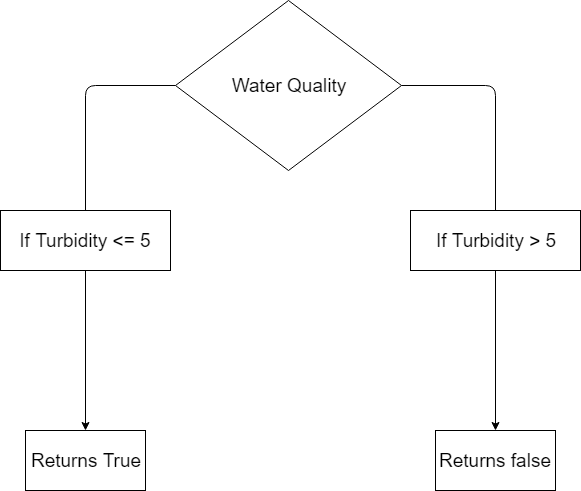

The diagram above was exported from draw.io. Its source (the exported page's mxGraphModel, read from the mxfile embedded in the PNG):
<mxGraphModel dx="1394" dy="764" grid="1" gridSize="10" guides="1" tooltips="1" connect="1" arrows="1" fold="1" page="1" pageScale="1" pageWidth="1169" pageHeight="827" math="0" shadow="0">
  <root>
    <mxCell id="0" />
    <mxCell id="1" parent="0" />
    <mxCell id="n8EBeQCR7QA-X-Yb17cT-1" value="Water Quality" style="rhombus;whiteSpace=wrap;html=1;fontSize=19;" vertex="1" parent="1">
      <mxGeometry x="450" y="70" width="226" height="170" as="geometry" />
    </mxCell>
    <mxCell id="n8EBeQCR7QA-X-Yb17cT-2" value="" style="endArrow=classic;html=1;fontSize=19;exitX=0;exitY=0.5;exitDx=0;exitDy=0;" edge="1" parent="1" source="n8EBeQCR7QA-X-Yb17cT-1">
      <mxGeometry width="50" height="50" relative="1" as="geometry">
        <mxPoint x="450" y="310" as="sourcePoint" />
        <mxPoint x="360" y="500" as="targetPoint" />
        <Array as="points">
          <mxPoint x="360" y="155" />
        </Array>
      </mxGeometry>
    </mxCell>
    <mxCell id="n8EBeQCR7QA-X-Yb17cT-3" value="" style="endArrow=classic;html=1;fontSize=19;exitX=1;exitY=0.5;exitDx=0;exitDy=0;" edge="1" parent="1" source="n8EBeQCR7QA-X-Yb17cT-1">
      <mxGeometry width="50" height="50" relative="1" as="geometry">
        <mxPoint x="740" y="155" as="sourcePoint" />
        <mxPoint x="770" y="500" as="targetPoint" />
        <Array as="points">
          <mxPoint x="770" y="155" />
        </Array>
      </mxGeometry>
    </mxCell>
    <mxCell id="n8EBeQCR7QA-X-Yb17cT-4" value="Returns True" style="rounded=0;whiteSpace=wrap;html=1;fontSize=19;" vertex="1" parent="1">
      <mxGeometry x="300" y="500" width="120" height="60" as="geometry" />
    </mxCell>
    <mxCell id="n8EBeQCR7QA-X-Yb17cT-5" value="Returns false" style="rounded=0;whiteSpace=wrap;html=1;fontSize=19;" vertex="1" parent="1">
      <mxGeometry x="710" y="500" width="120" height="60" as="geometry" />
    </mxCell>
    <mxCell id="n8EBeQCR7QA-X-Yb17cT-6" value="If Turbidity &amp;lt;= 5" style="rounded=0;whiteSpace=wrap;html=1;fontSize=19;" vertex="1" parent="1">
      <mxGeometry x="275" y="280" width="170" height="60" as="geometry" />
    </mxCell>
    <mxCell id="n8EBeQCR7QA-X-Yb17cT-8" value="If Turbidity &amp;gt; 5" style="rounded=0;whiteSpace=wrap;html=1;fontSize=19;" vertex="1" parent="1">
      <mxGeometry x="685" y="280" width="170" height="60" as="geometry" />
    </mxCell>
  </root>
</mxGraphModel>